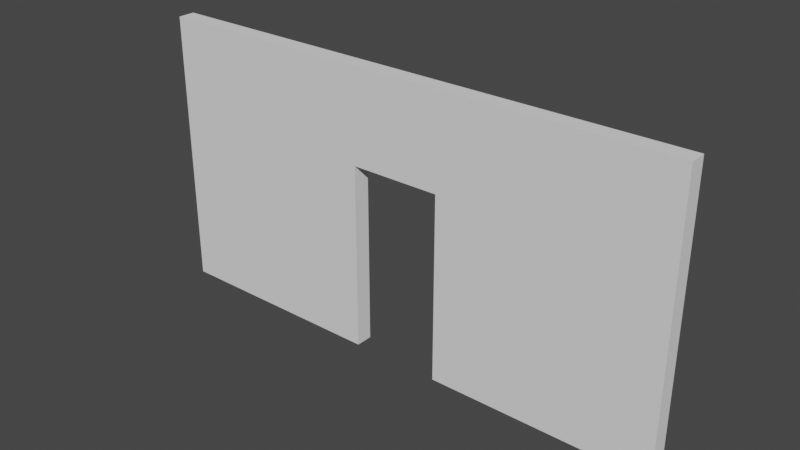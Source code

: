 # Source: doorwallv2.blend  (saved by Blender 3.1.7; exported with 4.5.12 LTS)
import bpy
from mathutils import Matrix  # noqa: F401  (used for matrix-valued properties, if any)

bpy.ops.wm.read_factory_settings(use_empty=True)
scene = bpy.context.scene
scene.name = 'Scene'

# ---- collections
col_collection = bpy.data.collections.new('Collection'); scene.collection.children.link(col_collection)

# ---- world
world_world = bpy.data.worlds.new('World'); scene.world = world_world
world_world.use_nodes = True; world_world.node_tree.nodes.clear()
_N = world_world.node_tree.nodes; _L = world_world.node_tree.links
n0 = _N.new('ShaderNodeOutputWorld'); n0.name = 'World Output'; n0.location = (300, 300)
n1 = _N.new('ShaderNodeBackground'); n1.name = 'Background'; n1.location = (10, 300)
n1.inputs[0].default_value = (0.05088, 0.05088, 0.05088, 1.0)
_L.new(n1.outputs[0], n0.inputs[0])
n0.is_active_output = True
world_world.color = (0.05088, 0.05088, 0.05088)
world_world.use_sun_shadow = False
world_world.sun_shadow_jitter_overblur = 0.0

# ---- meshes
me_plane = bpy.data.meshes.new('Plane')
me_plane.from_pydata([(-1.0, -0.3474, -2.853e-08), (1.0, -0.3474, -2.853e-08), (-1.0, 0.6985, 1.318e-08), (1.0, 0.6985, 1.318e-08), (-0.1672, -0.3474, -2.853e-08), (0.1699, -0.3474, -2.853e-08), (-0.1672, 0.3514, -6.633e-10), (0.1699, 0.3514, -6.633e-10), (-1.0, -0.3474, 0.06372), (-1.0, 0.6985, 0.06372), (1.0, 0.6985, 0.06372), (-0.1672, -0.3474, 0.06372), (1.0, -0.3474, 0.06372), (0.1699, -0.3474, 0.06372), (-0.1672, 0.3514, 0.06372), (0.1699, 0.3514, 0.06372)], [], [(5, 7, 6, 4, 0, 2, 3, 1), (13, 12, 10, 9, 8, 11, 14, 15), (6, 7, 15, 14), (7, 5, 13, 15), (5, 1, 12, 13), (3, 2, 9, 10), (1, 3, 10, 12), (4, 6, 14, 11), (0, 4, 11, 8), (2, 0, 8, 9)])
_uv = me_plane.uv_layers.new(name='UVMap')
_uv.uv.foreach_set('vector', [0.585, 0.0, 0.585, 0.6681, 0.4164, 0.6681, 0.4164, 0.0, 0.0, 0.0, 0.0, 1.0, 1.0, 1.0, 1.0, 0.0, 0.585, 0.0, 1.0, 0.0, 1.0, 1.0, 0.0, 1.0, 0.0, 0.0, 0.4164, 0.0, 0.4164, 0.6681, 0.585, 0.6681, 0.4164, 0.6681, 0.585, 0.6681, 0.585, 0.6681, 0.4164, 0.6681, 0.585, 0.6681, 0.585, 0.0, 0.585, 0.0, 0.585, 0.6681, 0.585, 0.0, 1.0, 0.0, 1.0, 0.0, 0.585, 0.0, 1.0, 1.0, 0.0, 1.0, 0.0, 1.0, 1.0, 1.0, 1.0, 0.0, 1.0, 1.0, 1.0, 1.0, 1.0, 0.0, 0.4164, 0.0, 0.4164, 0.6681, 0.4164, 0.6681, 0.4164, 0.0, 0.0, 0.0, 0.4164, 0.0, 0.4164, 0.0, 0.0, 0.0, 0.0, 1.0, 0.0, 0.0, 0.0, 0.0, 0.0, 1.0])
me_plane.use_remesh_fix_poles = True
me_plane.use_remesh_preserve_attributes = False
me_plane.update()

# ---- objects
ob_plane_001 = bpy.data.objects.new('Plane.001', me_plane)

# ---- transforms, parenting, visibility, modifiers, constraints
ob_plane_001.location = (0.0, 0.0, 1.045)
ob_plane_001.rotation_euler = (1.571, 0.0, 0.0)
ob_plane_001.scale = (2.966, 2.966, 2.966)

# ---- collection membership
col_collection.objects.link(ob_plane_001)

# ---- scene / render settings (as saved in the file)
scene.frame_start = 1; scene.frame_end = 250; scene.frame_set(1)
scene.render.engine = 'BLENDER_EEVEE_NEXT'
scene.cycles.sampling_pattern = 'TABULATED_SOBOL'
scene.cycles.use_light_tree = False
scene.view_settings.view_transform = 'Filmic'
bpy.context.view_layer.update()

# ---- added for rendering (the .blend has no active camera and no usable light): camera, sun
cam_auto = bpy.data.cameras.new('AutoCamera')
cam_auto.lens = 50.0
cam_auto.sensor_width = 36.0
cam_auto.clip_end = 1000.0
ob_auto_camera = bpy.data.objects.new('AutoCamera', cam_auto)
scene.collection.objects.link(ob_auto_camera)
ob_auto_camera.location = (6.19699, -7.53089, 6.52377)
ob_auto_camera.rotation_euler = (1.09748, -7.21219e-08, 0.694738)
scene.camera = ob_auto_camera
light_auto_sun = bpy.data.lights.new('AutoSun', 'SUN')
light_auto_sun.energy = 3.0
light_auto_sun.angle = 0.0523599
ob_auto_sun = bpy.data.objects.new('AutoSun', light_auto_sun)
scene.collection.objects.link(ob_auto_sun)
ob_auto_sun.rotation_euler = (0.872665, 0.174533, 0.523599)
bpy.context.view_layer.update()
